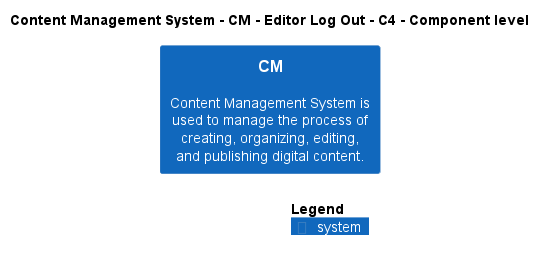

The diagram above was rendered by PlantUML. Its source (embedded in the PNG):
@startuml
!include ..\..\..\..\..\.c4s\C4_Component.puml

AddElementTag("c4interflow:lifecycle:new", $bgColor=green, $fontColor=#ffffff, $borderColor=green, $shadowing="False")
AddElementTag("c4interflow:lifecycle:changed", $bgColor=orange, $fontColor=#ffffff, $borderColor=orange, $shadowing="False")
AddElementTag("c4interflow:lifecycle:removed", $bgColor=red, $fontColor=#ffffff, $borderColor=red, $shadowing="False")

AddRelTag("c4interflow:lifecycle:new", $textColor=green, $lineColor=green)
AddRelTag("c4interflow:lifecycle:changed", $textColor=orange, $lineColor=orange)
AddRelTag("c4interflow:lifecycle:removed", $textColor=red, $lineColor=red)

SHOW_PERSON_PORTRAIT()
LAYOUT_TOP_DOWN()

skinparam linetype polyline

title Content Management System - CM - Editor Log Out - C4 - Component level

System(ContentManagementSystem.SoftwareSystems.CM, "CM", "Content Management System is used to manage the process of creating, organizing, editing, and publishing digital content.")



SHOW_LEGEND()
@enduml